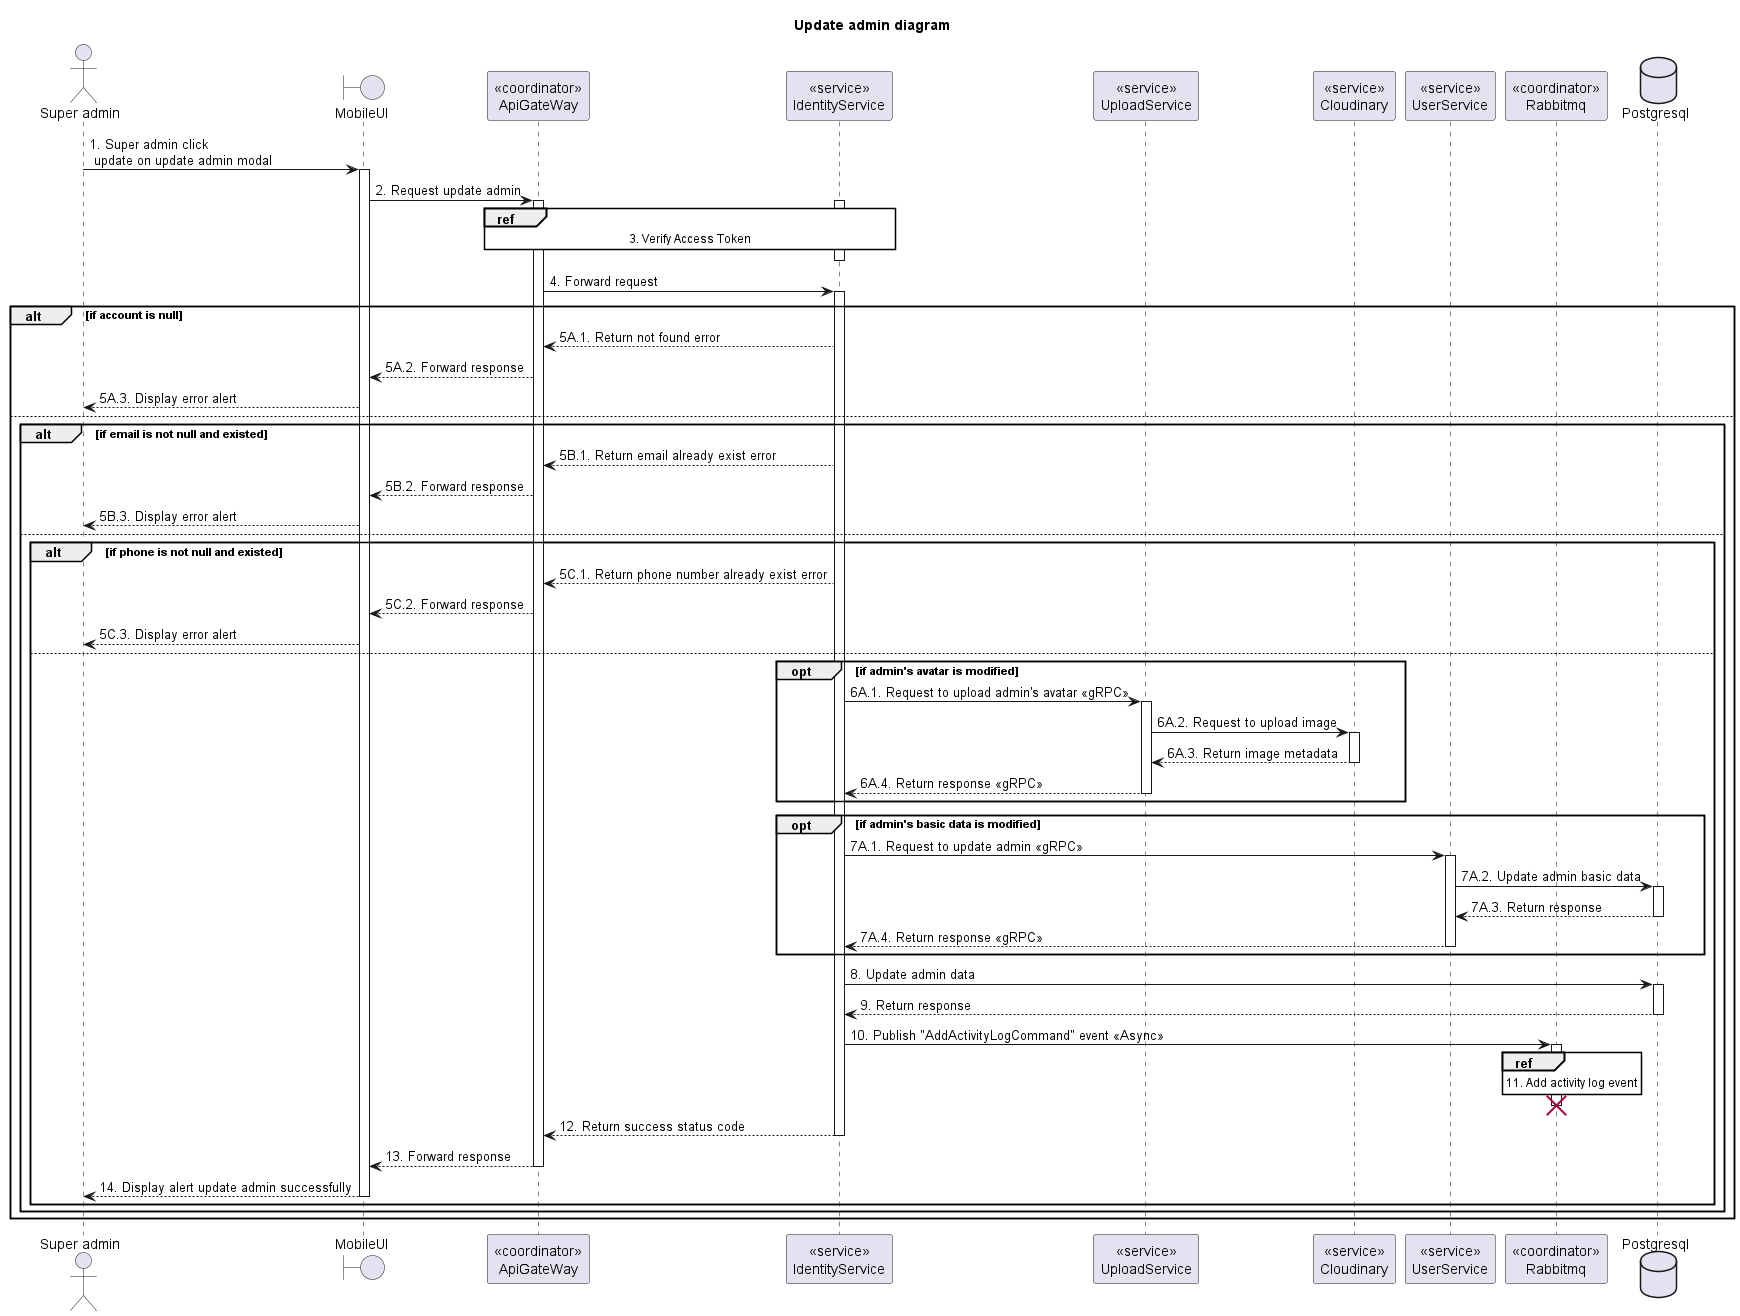

The diagram above was rendered by PlantUML. Its source (embedded in the PNG):
@startuml Sequence
title "Update admin diagram"

<style>
  sequenceDiagram {
    reference {
      BackGroundColor white
    }
}
</style>

actor "Super admin" as SuperAdmin
boundary MobileUI
participant "<<coordinator>>\nApiGateWay" as ApiGateway
participant "<<service>>\nIdentityService" as IdentityService
participant "<<service>>\nUploadService" as UploadService
participant "<<service>>\nCloudinary" as Cloudinary
participant "<<service>>\nUserService" as UserService
participant "<<coordinator>>\nRabbitmq" as Rabbitmq
database Postgresql

SuperAdmin -> MobileUI ++: 1. Super admin click\n update on update admin modal
MobileUI -> ApiGateway ++: 2. Request update admin

activate IdentityService
ref over ApiGateway, IdentityService: 3. Verify Access Token
ApiGateway -[hidden]-> IdentityService
deactivate IdentityService

ApiGateway -> IdentityService ++: 4. Forward request

alt if account is null
  ApiGateway <-- IdentityService: 5A.1. Return not found error
  MobileUI <-- ApiGateway: 5A.2. Forward response
  SuperAdmin <-- MobileUI: 5A.3. Display error alert
else
  alt if email is not null and existed
    ApiGateway <-- IdentityService: 5B.1. Return email already exist error
    MobileUI <-- ApiGateway: 5B.2. Forward response
    SuperAdmin <-- MobileUI: 5B.3. Display error alert
  else
    alt if phone is not null and existed
      ApiGateway <-- IdentityService: 5C.1. Return phone number already exist error
      MobileUI <-- ApiGateway: 5C.2. Forward response
      SuperAdmin <-- MobileUI: 5C.3. Display error alert
    else
      opt if admin's avatar is modified
        IdentityService -> UploadService++: 6A.1. Request to upload admin's avatar <<gRPC>>
        UploadService -> Cloudinary++: 6A.2. Request to upload image
        UploadService <-- Cloudinary--: 6A.3. Return image metadata
        IdentityService <-- UploadService--: 6A.4. Return response <<gRPC>>
      end

      opt if admin's basic data is modified
        IdentityService -> UserService++: 7A.1. Request to update admin <<gRPC>>
        UserService -> Postgresql++: 7A.2. Update admin basic data
        UserService <-- Postgresql--: 7A.3. Return response
        IdentityService <-- UserService--: 7A.4. Return response <<gRPC>>
      end

      IdentityService -> Postgresql ++: 8. Update admin data
      IdentityService <-- Postgresql --: 9. Return response
      IdentityService -> Rabbitmq: 10. Publish "AddActivityLogCommand" event <<Async>>
      activate Rabbitmq
      ref over Rabbitmq: 11. Add activity log event
      IdentityService -[hidden]-> Rabbitmq
      deactivate Rabbitmq
      destroy Rabbitmq

      ApiGateway <-- IdentityService --: 12. Return success status code
      MobileUI <-- ApiGateway --: 13. Forward response
      SuperAdmin <-- MobileUI --: 14. Display alert update admin successfully
    end
  end
end

@enduml